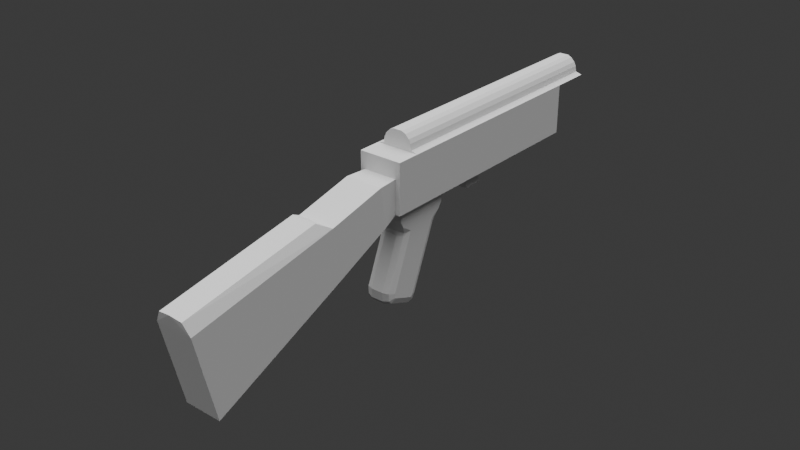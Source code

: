 # Source: mox47_4.blend  (saved by Blender 4.2.66; exported with 4.5.12 LTS)
import bpy
from mathutils import Matrix  # noqa: F401  (used for matrix-valued properties, if any)

bpy.ops.wm.read_factory_settings(use_empty=True)
scene = bpy.context.scene
scene.name = 'Scene'

# ---- collections
col_collection = bpy.data.collections.new('Collection'); scene.collection.children.link(col_collection)
col_2 = bpy.data.collections.new('コレクション 2'); scene.collection.children.link(col_2)

# ---- world
world_world = bpy.data.worlds.new('World'); scene.world = world_world
world_world.use_nodes = True; world_world.node_tree.nodes.clear()
_N = world_world.node_tree.nodes; _L = world_world.node_tree.links
n0 = _N.new('ShaderNodeOutputWorld'); n0.name = 'World Output'; n0.location = (300, 300)
n1 = _N.new('ShaderNodeBackground'); n1.name = 'Background'; n1.location = (10, 300)
n1.inputs[0].default_value = (0.05088, 0.05088, 0.05088, 1.0)
_L.new(n1.outputs[0], n0.inputs[0])
n0.is_active_output = True
world_world.color = (0.05088, 0.05088, 0.05088)
world_world.sun_shadow_jitter_overblur = 0.0

# ---- lights
light_sun = bpy.data.lights.new('Sun', 'SUN')
light_sun.angle = 1.571
light_sun.energy = 4.0

# ---- meshes
me_cube_003 = bpy.data.meshes.new('Cube.003')
me_cube_003.from_pydata([(0.0, -0.12, -0.03), (0.0, 0.066, 0.04), (0.0, 0.066, -0.03), (-0.0226, -0.19, 0.022), (0.0, -0.19, 0.022), (0.0, -0.166, 0.04), (-0.013, 0.066, -0.03), (-0.013, -0.19, 0.022), (-0.0226, 0.066, 0.022), (-0.013, 0.066, 0.022), (0.0, 0.066, 0.022), (-0.0226, -0.166, 0.022), (-0.015, -0.12, -0.03), (-0.0226, -0.12, 0.022), (0.0, -0.12, 0.04), (-0.0226, -0.19, -0.03), (-0.0226, 0.066, -0.03), (-0.0226, -0.12, -0.03), (-0.0226, -0.19, 0.005), (-0.0226, -0.166, 0.005), (-0.0226, -0.12, 0.005), (-0.0226, 0.066, 0.005), (0.0, 0.066, 0.005), (-0.013, 0.066, 0.005), (0.0, 0.108, 0.04), (-0.013, 0.108, 0.022), (-0.0226, 0.108, 0.022), (0.0, 0.108, 0.022), (0.0, -0.046, -0.03), (-0.0226, -0.046, 0.022), (0.0, -0.046, 0.04), (-0.013, -0.046, -0.03), (-0.0226, -0.046, -0.03), (-0.0226, -0.046, 0.005), (0.0, 0.023, -0.03), (-0.0226, 0.023, 0.022), (-0.013, 0.023, -0.03), (-0.0226, 0.023, -0.03), (0.0, 0.023, 0.04), (-0.0226, 0.023, 0.005), (0.0, -0.046, 0.0), (-0.013, -0.046, 0.0), (0.0, 0.023, 0.0), (-0.013, 0.023, 0.0), (-0.0176, -0.19, -0.03), (-0.0176, -0.19, 0.005), (0.0, -0.19, -0.03), (0.0, -0.19, 0.005), (0.0, -0.43, -0.04), (0.0, -0.41, -0.128), (-0.0196, -0.41, -0.128), (-0.0196, -0.43, -0.04), (-0.0196, -0.266, -0.064), (-0.0196, -0.273, -0.01), (0.0, -0.266, -0.064), (0.0, -0.273, -0.01), (0.0, -0.433, -0.026), (0.0, -0.29, 0.0), (-0.013, -0.432, -0.028), (-0.013, -0.287, -0.002), (0.0, -0.212, 0.005), (0.0, -0.205, -0.036), (-0.0196, -0.205, -0.036), (-0.0196, -0.212, 0.005), (-0.015, 0.066, 0.03), (-0.016, 0.066, 0.024), (-0.015, -0.166, 0.03), (-0.016, -0.166, 0.024), (-0.015, -0.12, 0.03), (-0.016, -0.12, 0.024), (-0.015, 0.108, 0.03), (-0.016, 0.108, 0.024), (-0.015, -0.046, 0.03), (-0.016, -0.046, 0.024), (-0.015, 0.023, 0.03), (-0.016, 0.023, 0.024), (-0.013, 0.066, 0.034), (-0.013, -0.166, 0.034), (-0.013, -0.12, 0.034), (-0.013, 0.108, 0.034), (-0.013, -0.046, 0.034), (-0.013, 0.023, 0.034), (-0.009, 0.066, 0.038), (-0.005, 0.066, 0.04), (-0.005, -0.166, 0.04), (-0.009, -0.166, 0.038), (-0.005, -0.12, 0.04), (-0.009, -0.12, 0.038), (-0.009, 0.108, 0.038), (-0.005, 0.108, 0.04), (-0.005, -0.046, 0.04), (-0.009, -0.046, 0.038), (-0.005, 0.023, 0.04), (-0.009, 0.023, 0.038), (0.0, -0.166, 0.022), (-0.013, -0.166, 0.022), (0.0, -0.166, 0.03), (0.0, 0.108, 0.03), (-0.015, -0.179, -0.03), (-0.0226, -0.179, -0.03), (0.0, -0.179, -0.03), (0.0, -0.12, -0.043), (-0.015, -0.179, -0.043), (0.0, -0.179, -0.043), (-0.015, -0.12, -0.043), (0.0, -0.125, -0.056), (-0.008, -0.126, -0.056), (0.0, -0.175, -0.056), (0.0, -0.196, -0.112), (0.0, -0.192, -0.126), (0.0, -0.196, -0.121), (0.0, -0.166, -0.136), (0.0, -0.154, -0.128), (0.0, -0.159, -0.135), (-0.015, -0.165, -0.056), (-0.008, -0.174, -0.056), (-0.015, -0.176, -0.049), (-0.013, -0.172, -0.057), (-0.015, -0.134, -0.056), (-0.015, -0.124, -0.049), (-0.013, -0.128, -0.057), (-0.015, -0.1868, -0.1189), (-0.006515, -0.192, -0.126), (-0.01251, -0.1905, -0.1239), (-0.015, -0.1875, -0.1136), (-0.006515, -0.196, -0.112), (-0.01251, -0.1935, -0.1125), (-0.015, -0.1875, -0.118), (-0.006515, -0.196, -0.121), (-0.01251, -0.1935, -0.1201), (-0.015, -0.1616, -0.124), (-0.006515, -0.154, -0.128), (-0.01251, -0.1562, -0.1268), (-0.015, -0.165, -0.1273), (-0.006515, -0.166, -0.136), (-0.01251, -0.1657, -0.1334), (-0.015, -0.1638, -0.1271), (-0.006515, -0.159, -0.135), (-0.01251, -0.1604, -0.1327), (0.0, -0.1755, -0.06), (-0.015, -0.1664, -0.06), (-0.01251, -0.1728, -0.06), (-0.006515, -0.1755, -0.06), (-0.006515, -0.1266, -0.06), (-0.01251, -0.1292, -0.06), (-0.015, -0.1356, -0.06), (0.0, -0.1265, -0.06), (0.0, -0.123, -0.049), (0.0, -0.177, -0.049), (-7.56e-10, -0.07001, -0.02999), (7.56e-10, -0.07001, -0.05001), (-7.56e-10, -0.04999, -0.02999), (7.56e-10, -0.04999, -0.05001), (-0.007, -0.07001, -0.02999), (-0.007, -0.07001, -0.05001), (-0.007, -0.04999, -0.02999), (-0.007, -0.04999, -0.05001)], [(66, 96), (66, 95)], [(99, 17, 12, 98), (66, 77, 78, 68), (37, 16, 6, 36), (149, 0, 12, 153), (10, 9, 25, 27), (64, 76, 79, 70), (9, 23, 21, 8), (95, 11, 3, 7), (11, 67, 69, 13), (81, 76, 64, 74), (80, 78, 87, 91), (11, 13, 20, 19), (35, 8, 21, 39), (21, 23, 6, 16), (22, 23, 9, 10), (32, 17, 20, 33), (2, 6, 23, 22), (73, 75, 35, 29), (78, 80, 72, 68), (9, 8, 26, 25), (37, 32, 33, 39), (13, 29, 33, 20), (31, 36, 43, 41), (17, 32, 31, 12), (6, 2, 34, 36), (16, 37, 39, 21), (29, 35, 39, 33), (80, 81, 74, 72), (32, 37, 36, 31), (43, 42, 40, 41), (28, 31, 41, 40), (36, 34, 42, 43), (53, 52, 50, 51), (50, 49, 48, 51), (52, 54, 49, 50), (55, 53, 59, 57), (60, 63, 53, 55), (62, 61, 54, 52), (63, 62, 52, 53), (57, 59, 58, 56), (51, 48, 56, 58), (58, 59, 53, 51), (4, 7, 45, 47), (7, 3, 18, 45), (18, 15, 44, 45), (45, 44, 62, 63), (44, 46, 61, 62), (47, 45, 63, 60), (100, 46, 44, 98), (69, 73, 29, 13), (78, 77, 85, 87), (75, 65, 8, 35), (81, 80, 91, 93), (75, 73, 72, 74), (73, 69, 68, 72), (64, 70, 71, 65), (65, 75, 74, 64), (66, 68, 69, 67), (8, 65, 71, 26), (38, 1, 83, 92), (84, 5, 14, 86), (14, 30, 90, 86), (30, 38, 92, 90), (79, 76, 82, 88), (83, 1, 24, 89), (83, 89, 88, 82), (84, 86, 87, 85), (86, 90, 91, 87), (90, 92, 93, 91), (92, 83, 82, 93), (76, 81, 93, 82), (67, 11, 95, 94, 96, 5, 84, 85, 77, 66), (18, 3, 11, 19), (26, 71, 70, 25), (27, 25, 70, 97), (79, 88, 89, 24, 97, 70), (15, 99, 98, 44), (94, 95, 7, 4), (98, 12, 104, 102), (100, 98, 102, 103), (12, 0, 101, 104), (124, 133, 121, 127), (146, 139, 108, 110, 109, 111, 113, 112), (143, 146, 112, 131), (116, 119, 118, 114), (101, 103, 148, 107, 105, 147), (102, 104, 119, 116), (148, 116, 115, 107), (110, 128, 122, 109), (99, 15, 18, 19), (99, 19, 20, 17), (113, 137, 131, 112), (111, 109, 122, 134), (111, 134, 137, 113), (108, 125, 128, 110), (124, 127, 129, 126), (126, 129, 128, 125), (127, 121, 123, 129), (129, 123, 122, 128), (133, 136, 138, 135), (135, 138, 137, 134), (136, 130, 132, 138), (138, 132, 131, 137), (121, 133, 135, 123), (123, 135, 134, 122), (140, 124, 126, 141), (141, 126, 125, 142), (143, 131, 132, 144), (144, 132, 130, 145), (139, 142, 125, 108), (117, 115, 116, 114), (124, 130, 136, 133), (140, 145, 130, 124), (114, 118, 145, 140), (107, 115, 142, 139), (120, 144, 145, 118), (106, 143, 144, 120), (117, 141, 142, 115), (114, 140, 141, 117), (106, 105, 146, 143), (105, 107, 139, 146), (118, 119, 106, 120), (119, 104, 101, 147), (147, 105, 106, 119), (103, 102, 116, 148), (149, 151, 152, 150), (153, 154, 156, 155), (149, 150, 154, 153), (150, 152, 156, 154), (151, 149, 153, 155), (152, 151, 155, 156), (153, 12, 31, 155), (28, 151, 155, 31)])
_uv = me_cube_003.uv_layers.new(name='UVMap')
_uv.uv.foreach_set('vector', [0.3762, 0.005338, 0.375, 0.04238, 0.5829, 0.25, 0.4887, 0.02404, 0.5935, 0.01582, 0.6074, 0.01608, 0.6067, 0.04516, 0.5922, 0.04495, 0.3763, 0.1846, 0.377, 0.25, 0.375, 0.25, 0.4405, 0.25, 0.0, 0.0, 0.0, 0.0, 0.0, 0.0, 0.0, 0.0, 0.5357, 0.25, 0.5221, 0.25, 0.5221, 0.25, 0.5357, 0.25, 0.5834, 0.25, 0.6018, 0.25, 0.6018, 0.25, 0.5834, 0.25, 0.5221, 0.25, 0.4927, 0.25, 0.3759, 0.1895, 0.4958, 0.25, 0.2952, 0.008195, 0.5271, 0.01463, 0.4419, 0.0003039, 0.5291, 0.0, 0.5271, 0.01463, 0.5753, 0.01549, 0.5724, 0.04464, 0.5232, 0.0439, 0.6034, 0.1854, 0.6018, 0.25, 0.5834, 0.25, 0.5862, 0.1854, 0.6049, 0.1209, 0.6067, 0.04516, 0.6177, 0.04533, 0.617, 0.121, 0.5271, 0.01463, 0.5232, 0.0439, 0.4864, 0.04352, 0.4894, 0.01365, 0.5045, 0.185, 0.4958, 0.25, 0.4658, 0.25, 0.4723, 0.1849, 0.3759, 0.1895, 0.4927, 0.25, 0.375, 0.25, 0.377, 0.25, 0.5036, 0.25, 0.4927, 0.25, 0.5221, 0.25, 0.5357, 0.25, 0.3757, 0.1191, 0.375, 0.04238, 0.4864, 0.04352, 0.4788, 0.1198, 0.375, 0.25, 0.375, 0.25, 0.4927, 0.25, 0.5036, 0.25, 0.5672, 0.1205, 0.5627, 0.1853, 0.5045, 0.185, 0.5131, 0.1201, 0.6067, 0.04516, 0.6049, 0.1209, 0.589, 0.1207, 0.5922, 0.04495, 0.5221, 0.25, 0.4958, 0.25, 0.4958, 0.25, 0.5221, 0.25, 0.3763, 0.1846, 0.3757, 0.1191, 0.4788, 0.1198, 0.4723, 0.1849, 0.5232, 0.0439, 0.5131, 0.1201, 0.4788, 0.1198, 0.4864, 0.04352, 0.506, 0.25, 0.4405, 0.25, 0.4405, 0.25, 0.506, 0.25, 0.375, 0.04238, 0.3757, 0.1191, 0.506, 0.25, 0.5829, 0.25, 0.375, 0.25, 0.375, 0.25, 0.4405, 0.25, 0.4405, 0.25, 0.377, 0.25, 0.3763, 0.1846, 0.4723, 0.1849, 0.4658, 0.25, 0.5131, 0.1201, 0.5045, 0.185, 0.4723, 0.1849, 0.4788, 0.1198, 0.6049, 0.1209, 0.6034, 0.1854, 0.5862, 0.1854, 0.589, 0.1207, 0.3757, 0.1191, 0.3763, 0.1846, 0.4405, 0.25, 0.506, 0.25, 0.4405, 0.25, 0.4405, 0.25, 0.506, 0.25, 0.506, 0.25, 0.506, 0.25, 0.506, 0.25, 0.506, 0.25, 0.506, 0.25, 0.4405, 0.25, 0.4405, 0.25, 0.4405, 0.25, 0.4405, 0.25, 0.4983, 0.0, 0.375, 0.0, 0.375, 0.0, 0.4983, 0.0, 0.375, 0.0, 0.375, 0.0, 0.4983, 0.0, 0.4983, 0.0, 0.375, 0.0, 0.375, 0.0, 0.375, 0.0, 0.375, 0.0, 0.4983, 0.0, 0.4983, 0.0, 0.4983, 0.0, 0.4983, 0.0, 0.4983, 0.0, 0.4983, 0.0, 0.4983, 0.0, 0.4983, 0.0, 0.375, 0.0, 0.375, 0.0, 0.375, 0.0, 0.375, 0.0, 0.4983, 0.0, 0.375, 0.0, 0.375, 0.0, 0.4983, 0.0, 0.4983, 0.0, 0.4983, 0.0, 0.4983, 0.0, 0.4983, 0.0, 0.4983, 0.0, 0.4983, 0.0, 0.4983, 0.0, 0.4983, 0.0, 0.4983, 0.0, 0.4983, 0.0, 0.4983, 0.0, 0.4983, 0.0, 0.5291, 0.0, 0.5291, 0.0, 0.4983, 0.0, 0.4983, 0.0, 0.5291, 0.0, 0.4419, 0.0003039, 0.4316, 0.0003427, 0.4983, 0.0, 0.4316, 0.0003427, 0.3773, 2.292e-05, 0.375, 0.0, 0.4983, 0.0, 0.4983, 0.0, 0.375, 0.0, 0.375, 0.0, 0.4983, 0.0, 0.375, 0.0, 0.375, 0.0, 0.375, 0.0, 0.375, 0.0, 0.4983, 0.0, 0.4983, 0.0, 0.4983, 0.0, 0.4983, 0.0, 0.1875, 0.0, 0.375, 0.0, 0.375, 0.0, 0.4887, 0.02404, 0.5724, 0.04464, 0.5672, 0.1205, 0.5131, 0.1201, 0.5232, 0.0439, 0.6067, 0.04516, 0.6074, 0.01608, 0.618, 0.01626, 0.6177, 0.04533, 0.5627, 0.1853, 0.5581, 0.25, 0.4958, 0.25, 0.5045, 0.185, 0.6034, 0.1854, 0.6049, 0.1209, 0.617, 0.121, 0.6164, 0.1855, 0.5647, 0.1853, 0.569, 0.1206, 0.589, 0.1207, 0.5862, 0.1854, 0.569, 0.1206, 0.5741, 0.04467, 0.5922, 0.04495, 0.589, 0.1207, 0.5834, 0.25, 0.5834, 0.25, 0.5604, 0.25, 0.5604, 0.25, 0.5604, 0.25, 0.5647, 0.1853, 0.5862, 0.1854, 0.5834, 0.25, 0.5935, 0.01582, 0.5922, 0.04495, 0.5741, 0.04467, 0.5761, 0.01551, 0.4958, 0.25, 0.5581, 0.25, 0.5582, 0.25, 0.4958, 0.25, 0.625, 0.1855, 0.625, 0.25, 0.625, 0.25, 0.625, 0.1855, 0.625, 0.01639, 0.625, 0.01639, 0.625, 0.04544, 0.625, 0.04544, 0.625, 0.04544, 0.625, 0.121, 0.625, 0.121, 0.625, 0.04544, 0.625, 0.121, 0.625, 0.1855, 0.625, 0.1855, 0.625, 0.121, 0.6018, 0.25, 0.6018, 0.25, 0.6158, 0.25, 0.6158, 0.25, 0.625, 0.25, 0.625, 0.25, 0.625, 0.25, 0.625, 0.25, 0.625, 0.25, 0.625, 0.25, 0.6158, 0.25, 0.6158, 0.25, 0.625, 0.01639, 0.625, 0.04544, 0.6177, 0.04533, 0.618, 0.01626, 0.625, 0.04544, 0.625, 0.121, 0.617, 0.121, 0.6177, 0.04533, 0.625, 0.121, 0.625, 0.1855, 0.6164, 0.1855, 0.617, 0.121, 0.625, 0.1855, 0.625, 0.25, 0.6158, 0.25, 0.6164, 0.1855, 0.6018, 0.25, 0.6034, 0.1854, 0.6164, 0.1855, 0.6158, 0.25, 0.5753, 0.01549, 0.5271, 0.01463, 0.2952, 0.008195, 0.0, 0.0, 0.3125, 0.008195, 0.625, 0.01639, 0.625, 0.01639, 0.618, 0.01626, 0.6074, 0.01608, 0.5935, 0.01582, 0.4316, 0.0003427, 0.4419, 0.0003039, 0.5271, 0.01463, 0.4894, 0.01365, 0.4958, 0.25, 0.5582, 0.25, 0.5834, 0.25, 0.5221, 0.25, 0.5357, 0.25, 0.5221, 0.25, 0.5834, 0.25, 0.0, 0.0, 0.6018, 0.25, 0.6158, 0.25, 0.625, 0.25, 0.625, 0.25, 0.0, 0.0, 0.5834, 0.25, 0.3773, 2.292e-05, 0.3762, 0.005338, 0.4887, 0.02404, 0.375, 0.0, 0.0, 0.0, 0.2952, 0.008195, 0.5291, 0.0, 0.5291, 0.0, 0.4887, 0.02404, 0.5829, 0.25, 0.5593, 0.1935, 0.4887, 0.02404, 0.1875, 0.0, 0.4887, 0.02404, 0.4887, 0.02404, 0.1875, 0.0, 0.5829, 0.25, 0.5829, 0.25, 0.5829, 0.25, 0.5829, 0.25, 0.5013, 0.05441, 0.5431, 0.1547, 0.5051, 0.06338, 0.5035, 0.05957, 0.0, 0.0, 0.0, 0.0, 0.0, 0.0, 0.0, 0.0, 0.0, 0.0, 0.0, 0.0, 0.0, 0.0, 0.0, 0.0, 0.5167, 0.1901, 0.484, 0.1875, 0.484, 0.1875, 0.5167, 0.1901, 0.4887, 0.02404, 0.5593, 0.1935, 0.5455, 0.1603, 0.5027, 0.05763, 0.0, 0.0, 0.0, 0.0, 0.0, 0.0, 0.0, 0.0, 0.0, 0.0, 0.0, 0.0, 0.4887, 0.02404, 0.5593, 0.1935, 0.5593, 0.1935, 0.4887, 0.02404, 0.1875, 0.0, 0.4887, 0.02404, 0.3183, 0.01044, 0.1875, 0.0, 0.1875, 0.0, 0.3188, 0.01177, 0.3549, 0.04358, 0.2422, 0.03459, 0.3762, 0.005338, 0.3773, 2.292e-05, 0.4316, 0.0003427, 0.4894, 0.01365, 0.3762, 0.005338, 0.4894, 0.01365, 0.4864, 0.04352, 0.375, 0.04238, 0.484, 0.1875, 0.5162, 0.1888, 0.5167, 0.1901, 0.484, 0.1875, 0.4293, 0.1529, 0.2422, 0.03459, 0.3549, 0.04358, 0.4801, 0.157, 0.4293, 0.1529, 0.4801, 0.157, 0.5162, 0.1888, 0.484, 0.1875, 0.1875, 0.0, 0.3183, 0.01044, 0.3188, 0.01177, 0.1875, 0.0, 0.5013, 0.05441, 0.5035, 0.05957, 0.4907, 0.02886, 0.4887, 0.02412, 0.4887, 0.02412, 0.4907, 0.02886, 0.3188, 0.01177, 0.3183, 0.01044, 0.5035, 0.05957, 0.5051, 0.06338, 0.5016, 0.05511, 0.4907, 0.02886, 0.4907, 0.02886, 0.5016, 0.05511, 0.3549, 0.04358, 0.3188, 0.01177, 0.5431, 0.1547, 0.5449, 0.1589, 0.5572, 0.1885, 0.5463, 0.1623, 0.5463, 0.1623, 0.5572, 0.1885, 0.5162, 0.1888, 0.4801, 0.157, 0.5449, 0.1589, 0.5463, 0.1623, 0.5593, 0.1934, 0.5572, 0.1885, 0.5572, 0.1885, 0.5593, 0.1934, 0.5167, 0.1901, 0.5162, 0.1888, 0.5051, 0.06338, 0.5431, 0.1547, 0.5463, 0.1623, 0.5016, 0.05511, 0.5016, 0.05511, 0.5463, 0.1623, 0.4801, 0.157, 0.3549, 0.04358, 0.5025, 0.05732, 0.5013, 0.05441, 0.4887, 0.02412, 0.4888, 0.02437, 0.4888, 0.02437, 0.4887, 0.02412, 0.3183, 0.01044, 0.3183, 0.01043, 0.5167, 0.1901, 0.5167, 0.1901, 0.5593, 0.1934, 0.5592, 0.1933, 0.5592, 0.1933, 0.5593, 0.1934, 0.5463, 0.1623, 0.5456, 0.1606, 0.1875, 0.0, 0.3183, 0.01043, 0.3183, 0.01044, 0.1875, 0.0, 0.4928, 0.03388, 0.4887, 0.02404, 0.4887, 0.02404, 0.5027, 0.05763, 0.5013, 0.05441, 0.5463, 0.1623, 0.5449, 0.1589, 0.5431, 0.1547, 0.5025, 0.05732, 0.5456, 0.1606, 0.5463, 0.1623, 0.5013, 0.05441, 0.5027, 0.05763, 0.5455, 0.1603, 0.5456, 0.1606, 0.5025, 0.05732, 0.1875, 0.0, 0.3183, 0.01044, 0.3183, 0.01043, 0.1875, 0.0, 0.5593, 0.1935, 0.5592, 0.1933, 0.5456, 0.1606, 0.5455, 0.1603, 0.5167, 0.1901, 0.5167, 0.1901, 0.5592, 0.1933, 0.5593, 0.1935, 0.4887, 0.02404, 0.4888, 0.02437, 0.3183, 0.01043, 0.3183, 0.01044, 0.5027, 0.05763, 0.5025, 0.05732, 0.4888, 0.02437, 0.4887, 0.02404, 0.5167, 0.1901, 0.484, 0.1875, 0.484, 0.1875, 0.5167, 0.1901, 0.0, 0.0, 0.0, 0.0, 0.0, 0.0, 0.0, 0.0, 0.5455, 0.1603, 0.5593, 0.1935, 0.5829, 0.25, 0.5593, 0.1935, 0.5593, 0.1935, 0.5829, 0.25, 0.0, 0.0, 0.0, 0.0, 0.0, 0.0, 0.484, 0.1875, 0.5829, 0.25, 0.5593, 0.1935, 0.1875, 0.0, 0.4887, 0.02404, 0.4887, 0.02404, 0.1875, 0.0, 0.0, 0.0, 0.0, 1.0, 1.0, 1.0, 1.0, 0.0, 0.0, 0.0, 1.0, 0.0, 1.0, 1.0, 0.0, 1.0, 0.0, 0.0, 1.0, 0.0, 1.0, 0.0, 0.0, 0.0, 1.0, 0.0, 1.0, 1.0, 1.0, 1.0, 1.0, 0.0, 0.0, 1.0, 0.0, 0.0, 0.0, 0.0, 0.0, 1.0, 1.0, 1.0, 0.0, 1.0, 0.0, 1.0, 1.0, 1.0, 0.0, 0.0, 0.0, 0.0, 0.0, 0.0, 0.0, 0.0, 0.0, 0.0, 0.0, 0.0, 0.0, 0.0, 0.0, 0.0])
me_cube_003.update()

# ---- curves / text
cu_nurbspath_001 = bpy.data.curves.new('NurbsPath.001', 'CURVE')
cu_nurbspath_001.dimensions = '3D'
_sp = cu_nurbspath_001.splines.new('NURBS'); _sp.points.add(5)
_sp.points.foreach_set('co', [-0.2799, 3.495e-09, 0.08748, 1.0, -0.2362, 5.954e-09, -0.02625, 1.0, -0.175, 5.462e-09, -0.02625, 1.0, 0.1137, -4.971e-09, -0.02625, 1.0, 0.175, -3.277e-09, -0.02625, 1.0, 0.2275, -1.2e-09, 0.08748, 1.0])
_sp.order_u = 5
_sp.order_v = 0
_sp.use_endpoint_u = True
cu_nurbspath_001.fill_mode = 'FULL'

# ---- objects
ob_cube_001 = bpy.data.objects.new('Cube.001', me_cube_003)
ob_nurbspath = bpy.data.objects.new('NurbsPath', cu_nurbspath_001)
ob_empty = bpy.data.objects.new('Empty', None)
ob_sun = bpy.data.objects.new('Sun', light_sun)

# ---- transforms, parenting, visibility, modifiers, constraints
ob_cube_001.location = (0.0, 0.0, 0.2)
_m = ob_cube_001.modifiers.new('Mirror', 'MIRROR')
_m.use_clip = True
ob_nurbspath.location = (0.0, -0.09, 0.14)
ob_nurbspath.rotation_euler = (0.0, -0.0, 1.571)
ob_nurbspath.scale = (0.1143, 0.1143, 0.1143)
ob_empty.location = (0.0, 0.0, 0.14)
ob_empty.rotation_euler = (1.571, -0.0, -1.571)
ob_empty.scale = (0.1892, 0.1892, 0.1892)
ob_empty.empty_display_type = 'IMAGE'
ob_empty.empty_display_size = 5.0
ob_empty.use_empty_image_alpha = True
ob_empty.color = (1.0, 1.0, 1.0, 0.254)
ob_sun.location = (0.0, 0.0, 0.8)

# ---- collection membership
col_collection.objects.link(ob_cube_001)
col_collection.objects.link(ob_nurbspath)
col_2.objects.link(ob_empty)
col_2.objects.link(ob_sun)

# ---- scene / render settings (as saved in the file)
scene.frame_start = 1; scene.frame_end = 16; scene.frame_set(1)
scene.render.engine = 'BLENDER_EEVEE_NEXT'
bpy.context.view_layer.update()

# ---- added for rendering (the .blend has no active camera): camera
cam_auto = bpy.data.cameras.new('AutoCamera')
cam_auto.lens = 50.0
cam_auto.sensor_width = 36.0
cam_auto.clip_end = 1000.0
ob_auto_camera = bpy.data.objects.new('AutoCamera', cam_auto)
scene.collection.objects.link(ob_auto_camera)
ob_auto_camera.location = (0.58759, -0.867607, 0.613572)
ob_auto_camera.rotation_euler = (1.09748, -7.21219e-08, 0.694738)
scene.camera = ob_auto_camera
bpy.context.view_layer.update()
